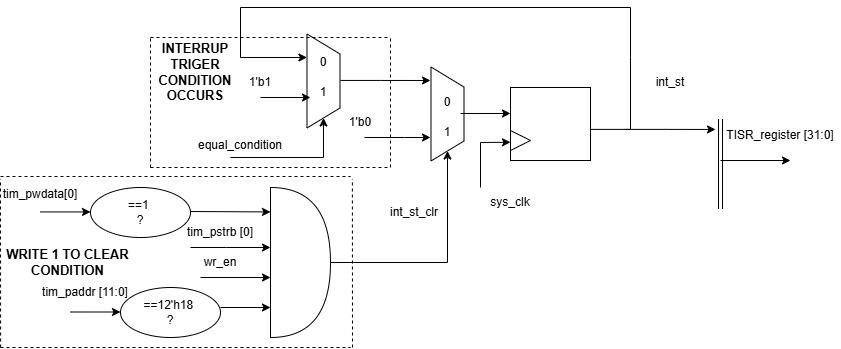

The diagram above was exported from draw.io. Its source (the exported page's mxGraphModel, read from the mxfile embedded in the PNG):
<mxGraphModel dx="1917" dy="1793" grid="1" gridSize="10" guides="1" tooltips="1" connect="1" arrows="1" fold="1" page="1" pageScale="1" pageWidth="827" pageHeight="1169" math="0" shadow="0">
  <root>
    <mxCell id="0" />
    <mxCell id="1" parent="0" />
    <mxCell id="dq8evIPZI_psBnlwGO3X-1" parent="1" style="shape=or;whiteSpace=wrap;html=1;" value="" vertex="1">
      <mxGeometry height="150" width="60" x="240" y="10" as="geometry" />
    </mxCell>
    <mxCell id="dq8evIPZI_psBnlwGO3X-2" edge="1" parent="1" style="endArrow=classic;html=1;rounded=0;" value="">
      <mxGeometry height="50" relative="1" width="50" as="geometry">
        <mxPoint x="170" y="100" as="sourcePoint" />
        <mxPoint x="240" y="100" as="targetPoint" />
      </mxGeometry>
    </mxCell>
    <mxCell id="dq8evIPZI_psBnlwGO3X-3" edge="1" parent="1" style="endArrow=classic;html=1;rounded=0;" value="">
      <mxGeometry height="50" relative="1" width="50" as="geometry">
        <mxPoint x="190" y="130" as="sourcePoint" />
        <mxPoint x="240" y="130" as="targetPoint" />
      </mxGeometry>
    </mxCell>
    <mxCell id="dq8evIPZI_psBnlwGO3X-4" parent="1" style="ellipse;whiteSpace=wrap;html=1;" value="" vertex="1">
      <mxGeometry height="50" width="100" x="90" y="110" as="geometry" />
    </mxCell>
    <mxCell id="dq8evIPZI_psBnlwGO3X-5" parent="1" style="text;html=1;whiteSpace=wrap;strokeColor=none;fillColor=none;align=center;verticalAlign=middle;rounded=0;" value="==12'h18&amp;nbsp;&lt;div&gt;?&lt;/div&gt;" vertex="1">
      <mxGeometry height="30" width="60" x="110" y="120" as="geometry" />
    </mxCell>
    <mxCell id="dq8evIPZI_psBnlwGO3X-6" edge="1" parent="1" style="endArrow=classic;html=1;rounded=0;" value="">
      <mxGeometry height="50" relative="1" width="50" as="geometry">
        <mxPoint x="40" y="134.5" as="sourcePoint" />
        <mxPoint x="90" y="134.5" as="targetPoint" />
      </mxGeometry>
    </mxCell>
    <mxCell id="dq8evIPZI_psBnlwGO3X-7" parent="1" style="text;html=1;whiteSpace=wrap;strokeColor=none;fillColor=none;align=center;verticalAlign=middle;rounded=0;" value="wr_en" vertex="1">
      <mxGeometry height="30" width="60" x="160" y="70" as="geometry" />
    </mxCell>
    <mxCell id="dq8evIPZI_psBnlwGO3X-8" parent="1" style="text;html=1;whiteSpace=wrap;strokeColor=none;fillColor=none;align=center;verticalAlign=middle;rounded=0;" value="tim_paddr [11:0]" vertex="1">
      <mxGeometry height="30" width="90" x="10" y="100" as="geometry" />
    </mxCell>
    <mxCell id="dq8evIPZI_psBnlwGO3X-9" parent="1" style="shape=trapezoid;perimeter=trapezoidPerimeter;whiteSpace=wrap;html=1;fixedSize=1;rotation=90;" value="" vertex="1">
      <mxGeometry height="33" width="94" x="370" y="-80" as="geometry" />
    </mxCell>
    <mxCell id="dq8evIPZI_psBnlwGO3X-10" edge="1" parent="1" style="endArrow=classic;html=1;rounded=0;" value="">
      <mxGeometry height="50" relative="1" width="50" as="geometry">
        <Array as="points">
          <mxPoint x="196" y="70" />
        </Array>
        <mxPoint x="160" y="70" as="sourcePoint" />
        <mxPoint x="240" y="70" as="targetPoint" />
      </mxGeometry>
    </mxCell>
    <mxCell id="dq8evIPZI_psBnlwGO3X-14" parent="1" style="text;html=1;whiteSpace=wrap;strokeColor=none;fillColor=none;align=center;verticalAlign=middle;rounded=0;" value="tim_pstrb [0]" vertex="1">
      <mxGeometry height="30" width="80" x="150" y="40" as="geometry" />
    </mxCell>
    <mxCell id="dq8evIPZI_psBnlwGO3X-15" edge="1" parent="1" source="dq8evIPZI_psBnlwGO3X-1" style="endArrow=classic;html=1;rounded=0;entryX=1;entryY=0.5;entryDx=0;entryDy=0;exitX=1;exitY=0.5;exitDx=0;exitDy=0;exitPerimeter=0;" target="dq8evIPZI_psBnlwGO3X-9" value="">
      <mxGeometry height="50" relative="1" width="50" as="geometry">
        <Array as="points">
          <mxPoint x="417" y="85" />
        </Array>
        <mxPoint x="394.00000000000045" y="60" as="sourcePoint" />
        <mxPoint x="420" y="60" as="targetPoint" />
      </mxGeometry>
    </mxCell>
    <mxCell id="dq8evIPZI_psBnlwGO3X-16" edge="1" parent="1" style="endArrow=classic;html=1;rounded=0;" value="">
      <mxGeometry height="50" relative="1" width="50" as="geometry">
        <Array as="points">
          <mxPoint x="374" y="-40" />
        </Array>
        <mxPoint x="334" y="-40" as="sourcePoint" />
        <mxPoint x="400" y="-40" as="targetPoint" />
      </mxGeometry>
    </mxCell>
    <mxCell id="dq8evIPZI_psBnlwGO3X-19" parent="1" style="text;html=1;whiteSpace=wrap;strokeColor=none;fillColor=none;align=center;verticalAlign=middle;rounded=0;" value="1'b0" vertex="1">
      <mxGeometry height="30" width="60" x="300" y="-70" as="geometry" />
    </mxCell>
    <mxCell id="dq8evIPZI_psBnlwGO3X-20" parent="1" style="text;html=1;whiteSpace=wrap;strokeColor=none;fillColor=none;align=center;verticalAlign=middle;rounded=0;" value="0" vertex="1">
      <mxGeometry height="30" width="60" x="387" y="-90" as="geometry" />
    </mxCell>
    <mxCell id="dq8evIPZI_psBnlwGO3X-21" parent="1" style="text;html=1;whiteSpace=wrap;strokeColor=none;fillColor=none;align=center;verticalAlign=middle;rounded=0;" value="1" vertex="1">
      <mxGeometry height="30" width="60" x="387" y="-60" as="geometry" />
    </mxCell>
    <mxCell id="dq8evIPZI_psBnlwGO3X-22" parent="1" style="text;html=1;whiteSpace=wrap;strokeColor=none;fillColor=none;align=center;verticalAlign=middle;rounded=0;" value="int_st" vertex="1">
      <mxGeometry height="30" width="60" x="610" y="-110" as="geometry" />
    </mxCell>
    <mxCell id="dq8evIPZI_psBnlwGO3X-23" edge="1" parent="1" style="shape=link;html=1;rounded=0;" value="">
      <mxGeometry relative="1" width="100" as="geometry">
        <mxPoint x="690" y="-58.5" as="sourcePoint" />
        <mxPoint x="690" y="31.5" as="targetPoint" />
      </mxGeometry>
    </mxCell>
    <mxCell id="dq8evIPZI_psBnlwGO3X-24" edge="1" parent="1" style="endArrow=classic;html=1;rounded=0;" value="">
      <mxGeometry height="50" relative="1" width="50" as="geometry">
        <mxPoint x="690" y="-17" as="sourcePoint" />
        <mxPoint x="760" y="-17" as="targetPoint" />
      </mxGeometry>
    </mxCell>
    <mxCell id="dq8evIPZI_psBnlwGO3X-25" parent="1" style="text;html=1;whiteSpace=wrap;strokeColor=none;fillColor=none;align=center;verticalAlign=middle;rounded=0;" value="TISR_register [31:0]" vertex="1">
      <mxGeometry height="30" width="120" x="690" y="-57" as="geometry" />
    </mxCell>
    <mxCell id="dq8evIPZI_psBnlwGO3X-26" parent="1" style="text;html=1;whiteSpace=wrap;strokeColor=none;fillColor=none;align=center;verticalAlign=middle;rounded=0;" value="int_st_clr" vertex="1">
      <mxGeometry height="30" width="60" x="354" y="20" as="geometry" />
    </mxCell>
    <mxCell id="dq8evIPZI_psBnlwGO3X-28" edge="1" parent="1" style="endArrow=classic;html=1;rounded=0;" value="">
      <mxGeometry height="50" relative="1" width="50" as="geometry">
        <mxPoint x="160" y="34" as="sourcePoint" />
        <mxPoint x="240" y="34.44" as="targetPoint" />
      </mxGeometry>
    </mxCell>
    <mxCell id="dq8evIPZI_psBnlwGO3X-29" parent="1" style="text;html=1;whiteSpace=wrap;strokeColor=none;fillColor=none;align=center;verticalAlign=middle;rounded=0;" value="tim_pwdata[0]" vertex="1">
      <mxGeometry height="30" width="80" x="-30" y="1.5" as="geometry" />
    </mxCell>
    <mxCell id="dq8evIPZI_psBnlwGO3X-31" parent="1" style="ellipse;whiteSpace=wrap;html=1;" value="" vertex="1">
      <mxGeometry height="50" width="100" x="60" y="10" as="geometry" />
    </mxCell>
    <mxCell id="dq8evIPZI_psBnlwGO3X-32" edge="1" parent="1" style="endArrow=classic;html=1;rounded=0;" value="">
      <mxGeometry height="50" relative="1" width="50" as="geometry">
        <mxPoint x="10" y="34.44" as="sourcePoint" />
        <mxPoint x="60" y="34.44" as="targetPoint" />
      </mxGeometry>
    </mxCell>
    <mxCell id="dq8evIPZI_psBnlwGO3X-33" parent="1" style="text;html=1;whiteSpace=wrap;strokeColor=none;fillColor=none;align=center;verticalAlign=middle;rounded=0;" value="==1&amp;nbsp;&lt;div&gt;?&lt;/div&gt;" vertex="1">
      <mxGeometry height="30" width="60" x="80" y="20" as="geometry" />
    </mxCell>
    <mxCell id="dq8evIPZI_psBnlwGO3X-34" parent="1" style="shape=trapezoid;perimeter=trapezoidPerimeter;whiteSpace=wrap;html=1;fixedSize=1;rotation=90;" value="" vertex="1">
      <mxGeometry height="33" width="94" x="246" y="-113" as="geometry" />
    </mxCell>
    <mxCell id="dq8evIPZI_psBnlwGO3X-35" edge="1" parent="1" style="endArrow=classic;html=1;rounded=0;" value="">
      <mxGeometry height="50" relative="1" width="50" as="geometry">
        <Array as="points">
          <mxPoint x="350" y="-97.06" />
        </Array>
        <mxPoint x="310" y="-97.06" as="sourcePoint" />
        <mxPoint x="400" y="-97" as="targetPoint" />
      </mxGeometry>
    </mxCell>
    <mxCell id="dq8evIPZI_psBnlwGO3X-36" edge="1" parent="1" style="endArrow=classic;html=1;rounded=0;entryX=1;entryY=0.5;entryDx=0;entryDy=0;" target="dq8evIPZI_psBnlwGO3X-34" value="">
      <mxGeometry height="50" relative="1" width="50" as="geometry">
        <Array as="points">
          <mxPoint x="293" y="-20" />
        </Array>
        <mxPoint x="200" y="-20" as="sourcePoint" />
        <mxPoint x="140" y="-88.5" as="targetPoint" />
      </mxGeometry>
    </mxCell>
    <mxCell id="dq8evIPZI_psBnlwGO3X-38" parent="1" style="text;html=1;whiteSpace=wrap;strokeColor=none;fillColor=none;align=center;verticalAlign=middle;rounded=0;" value="equal_condition" vertex="1">
      <mxGeometry height="30" width="60" x="180" y="-47" as="geometry" />
    </mxCell>
    <mxCell id="dq8evIPZI_psBnlwGO3X-40" parent="1" style="rounded=0;whiteSpace=wrap;html=1;" value="" vertex="1">
      <mxGeometry height="73" width="80" x="480" y="-90" as="geometry" />
    </mxCell>
    <mxCell id="dq8evIPZI_psBnlwGO3X-41" edge="1" parent="1" source="dq8evIPZI_psBnlwGO3X-20" style="endArrow=classic;html=1;rounded=0;exitX=0.717;exitY=0.867;exitDx=0;exitDy=0;exitPerimeter=0;" value="">
      <mxGeometry height="50" relative="1" width="50" as="geometry">
        <mxPoint x="440" y="-64.06" as="sourcePoint" />
        <mxPoint x="480" y="-64" as="targetPoint" />
      </mxGeometry>
    </mxCell>
    <mxCell id="dq8evIPZI_psBnlwGO3X-42" edge="1" parent="1" style="endArrow=classic;html=1;rounded=0;entryX=0;entryY=0.75;entryDx=0;entryDy=0;" target="dq8evIPZI_psBnlwGO3X-40" value="">
      <mxGeometry height="50" relative="1" width="50" as="geometry">
        <Array as="points">
          <mxPoint x="450" y="-35" />
        </Array>
        <mxPoint x="450" y="10" as="sourcePoint" />
        <mxPoint x="440" y="30" as="targetPoint" />
      </mxGeometry>
    </mxCell>
    <mxCell id="dq8evIPZI_psBnlwGO3X-43" parent="1" style="text;html=1;whiteSpace=wrap;strokeColor=none;fillColor=none;align=center;verticalAlign=middle;rounded=0;" value="sys_clk" vertex="1">
      <mxGeometry height="30" width="60" x="450" y="10" as="geometry" />
    </mxCell>
    <mxCell id="dq8evIPZI_psBnlwGO3X-44" parent="1" style="triangle;whiteSpace=wrap;html=1;" value="" vertex="1">
      <mxGeometry height="20" width="20" x="480" y="-47" as="geometry" />
    </mxCell>
    <mxCell id="dq8evIPZI_psBnlwGO3X-45" edge="1" parent="1" style="endArrow=classic;html=1;rounded=0;entryX=0.25;entryY=1;entryDx=0;entryDy=0;" target="dq8evIPZI_psBnlwGO3X-34" value="">
      <mxGeometry height="50" relative="1" width="50" as="geometry">
        <Array as="points">
          <mxPoint x="600" y="-48.11" />
          <mxPoint x="600" y="-120" />
          <mxPoint x="600" y="-170" />
          <mxPoint x="210" y="-170" />
          <mxPoint x="210" y="-120" />
        </Array>
        <mxPoint x="560" y="-48.11" as="sourcePoint" />
        <mxPoint x="650" y="-48.05" as="targetPoint" />
      </mxGeometry>
    </mxCell>
    <mxCell id="dq8evIPZI_psBnlwGO3X-46" edge="1" parent="1" style="endArrow=classic;html=1;rounded=0;" value="">
      <mxGeometry height="50" relative="1" width="50" as="geometry">
        <Array as="points">
          <mxPoint x="635" y="-48.11" />
        </Array>
        <mxPoint x="595" y="-48.11" as="sourcePoint" />
        <mxPoint x="685" y="-48.05" as="targetPoint" />
      </mxGeometry>
    </mxCell>
    <mxCell id="dq8evIPZI_psBnlwGO3X-47" edge="1" parent="1" style="endArrow=classic;html=1;rounded=0;" value="">
      <mxGeometry height="50" relative="1" width="50" as="geometry">
        <mxPoint x="230" y="-80" as="sourcePoint" />
        <mxPoint x="280" y="-80" as="targetPoint" />
      </mxGeometry>
    </mxCell>
    <mxCell id="dq8evIPZI_psBnlwGO3X-48" parent="1" style="text;html=1;whiteSpace=wrap;strokeColor=none;fillColor=none;align=center;verticalAlign=middle;rounded=0;" value="1'b1" vertex="1">
      <mxGeometry height="30" width="60" x="200" y="-110" as="geometry" />
    </mxCell>
    <mxCell id="dq8evIPZI_psBnlwGO3X-49" parent="1" style="text;html=1;whiteSpace=wrap;strokeColor=none;fillColor=none;align=center;verticalAlign=middle;rounded=0;" value="1" vertex="1">
      <mxGeometry height="30" width="60" x="263" y="-100" as="geometry" />
    </mxCell>
    <mxCell id="dq8evIPZI_psBnlwGO3X-51" parent="1" style="text;html=1;whiteSpace=wrap;strokeColor=none;fillColor=none;align=center;verticalAlign=middle;rounded=0;" value="0" vertex="1">
      <mxGeometry height="30" width="60" x="263" y="-130" as="geometry" />
    </mxCell>
    <mxCell id="dq8evIPZI_psBnlwGO3X-52" edge="1" parent="1" style="endArrow=none;dashed=1;html=1;rounded=0;" value="">
      <mxGeometry height="50" relative="1" width="50" as="geometry">
        <mxPoint x="-30" y="-1" as="sourcePoint" />
        <mxPoint x="320" y="-1" as="targetPoint" />
      </mxGeometry>
    </mxCell>
    <mxCell id="dq8evIPZI_psBnlwGO3X-53" edge="1" parent="1" style="endArrow=none;dashed=1;html=1;rounded=0;" value="">
      <mxGeometry height="50" relative="1" width="50" as="geometry">
        <mxPoint x="-30" y="170" as="sourcePoint" />
        <mxPoint x="320" y="170" as="targetPoint" />
      </mxGeometry>
    </mxCell>
    <mxCell id="dq8evIPZI_psBnlwGO3X-54" edge="1" parent="1" style="endArrow=none;dashed=1;html=1;rounded=0;" value="">
      <mxGeometry height="50" relative="1" width="50" as="geometry">
        <mxPoint x="322" y="170" as="sourcePoint" />
        <mxPoint x="321.89" y="1.5" as="targetPoint" />
      </mxGeometry>
    </mxCell>
    <mxCell id="dq8evIPZI_psBnlwGO3X-55" edge="1" parent="1" style="endArrow=none;dashed=1;html=1;rounded=0;" value="">
      <mxGeometry height="50" relative="1" width="50" as="geometry">
        <mxPoint x="-29.889999999999986" y="170" as="sourcePoint" />
        <mxPoint x="-30" y="1.5" as="targetPoint" />
      </mxGeometry>
    </mxCell>
    <mxCell id="dq8evIPZI_psBnlwGO3X-56" edge="1" parent="1" style="endArrow=none;dashed=1;html=1;rounded=0;" value="">
      <mxGeometry height="50" relative="1" width="50" as="geometry">
        <mxPoint x="120" y="-140" as="sourcePoint" />
        <mxPoint x="360" y="-140" as="targetPoint" />
      </mxGeometry>
    </mxCell>
    <mxCell id="dq8evIPZI_psBnlwGO3X-57" edge="1" parent="1" style="endArrow=none;dashed=1;html=1;rounded=0;" value="">
      <mxGeometry height="50" relative="1" width="50" as="geometry">
        <mxPoint x="120" y="-10" as="sourcePoint" />
        <mxPoint x="360" y="-10" as="targetPoint" />
      </mxGeometry>
    </mxCell>
    <mxCell id="dq8evIPZI_psBnlwGO3X-58" edge="1" parent="1" style="endArrow=none;dashed=1;html=1;rounded=0;" value="">
      <mxGeometry height="50" relative="1" width="50" as="geometry">
        <mxPoint x="120" y="-10" as="sourcePoint" />
        <mxPoint x="120" y="-140" as="targetPoint" />
      </mxGeometry>
    </mxCell>
    <mxCell id="dq8evIPZI_psBnlwGO3X-59" edge="1" parent="1" style="endArrow=none;dashed=1;html=1;rounded=0;" value="">
      <mxGeometry height="50" relative="1" width="50" as="geometry">
        <mxPoint x="360" y="-10" as="sourcePoint" />
        <mxPoint x="360" y="-140" as="targetPoint" />
      </mxGeometry>
    </mxCell>
    <mxCell id="dq8evIPZI_psBnlwGO3X-60" parent="1" style="text;html=1;whiteSpace=wrap;strokeColor=none;fillColor=none;align=center;verticalAlign=middle;rounded=0;" value="&lt;font style=&quot;font-size: 13px;&quot;&gt;&lt;b style=&quot;&quot;&gt;INTERRUP TRIGER CONDITION OCCURS&lt;/b&gt;&lt;/font&gt;" vertex="1">
      <mxGeometry height="30" width="110" x="110" y="-120" as="geometry" />
    </mxCell>
    <mxCell id="dq8evIPZI_psBnlwGO3X-61" parent="1" style="text;html=1;whiteSpace=wrap;strokeColor=none;fillColor=none;align=center;verticalAlign=middle;rounded=0;" value="&lt;span style=&quot;font-size: 13px;&quot;&gt;&lt;b&gt;WRITE 1 TO CLEAR CONDITION&lt;/b&gt;&lt;/span&gt;" vertex="1">
      <mxGeometry height="30" width="125" x="-25" y="70" as="geometry" />
    </mxCell>
  </root>
</mxGraphModel>